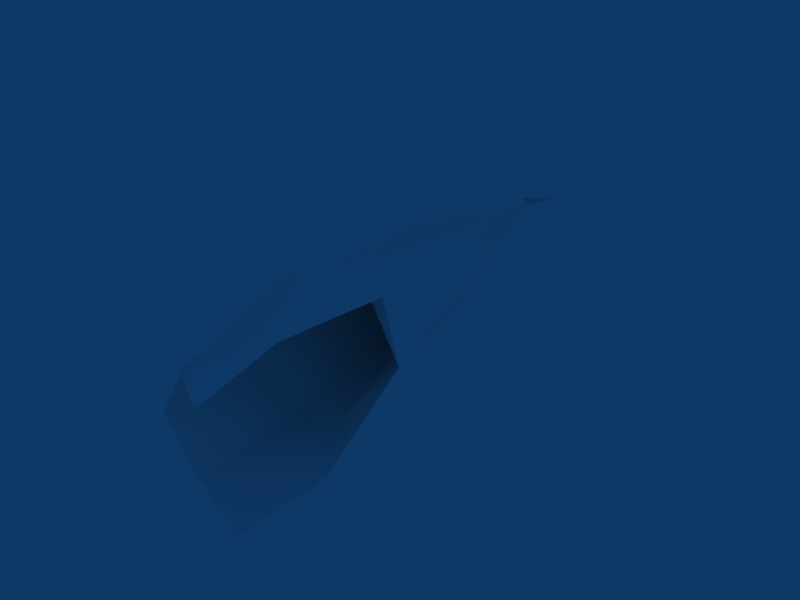 # Source: 02-right_leg3.blend  (saved by Blender 2.61.0; exported with 4.5.12 LTS)
import bpy
from mathutils import Matrix  # noqa: F401  (used for matrix-valued properties, if any)

bpy.ops.wm.read_factory_settings(use_empty=True)
scene = bpy.context.scene
scene.name = 'Scene'

# ---- collections
col_collection_1 = bpy.data.collections.new('Collection 1'); scene.collection.children.link(col_collection_1)

# ---- materials (node trees are filled in below, after node groups)
mat_skin = bpy.data.materials.new('Skin')
mat_skin.alpha_threshold = 0.0
mat_skin.diffuse_color = (1.0, 1.0, 1.0, 1.0)
mat_skin.specular_color = (0.1, 0.1, 0.1)
mat_skin.roughness = 0.5
mat_skin.line_color = (0.0, 0.0, 0.0, 1.0)

# ---- node groups
ng_auto_smooth = bpy.data.node_groups.new('Auto Smooth', 'GeometryNodeTree')
_s = ng_auto_smooth.interface.new_socket(name='Geometry', in_out='OUTPUT', socket_type='NodeSocketGeometry')
_s = ng_auto_smooth.interface.new_socket(name='Geometry', in_out='INPUT', socket_type='NodeSocketGeometry')
_s = ng_auto_smooth.interface.new_socket(name='Angle', in_out='INPUT', socket_type='NodeSocketFloat')
_s.subtype = 'ANGLE'
_s.min_value = 0.0
_s.max_value = 3.142
ng_auto_smooth.is_modifier = True
_N = ng_auto_smooth.nodes; _L = ng_auto_smooth.links
n0 = _N.new('NodeGroupOutput'); n0.name = 'Group Output'; n0.location = (480, -100)
n1 = _N.new('NodeGroupInput'); n1.name = 'Group Input'; n1.location = (-420, -300)
n2 = _N.new('NodeGroupInput'); n2.name = 'Group Input.001'; n2.location = (-60, -100)
n3 = _N.new('GeometryNodeSetShadeSmooth'); n3.name = 'Set Shade Smooth'; n3.location = (120, -100)
n3.domain = 'EDGE'
n4 = _N.new('GeometryNodeSetShadeSmooth'); n4.name = 'Set Shade Smooth.001'; n4.location = (300, -100)
n5 = _N.new('GeometryNodeInputMeshEdgeAngle'); n5.name = 'Edge Angle'; n5.location = (-420, -220)
n6 = _N.new('GeometryNodeInputEdgeSmooth'); n6.name = 'Is Edge Smooth'; n6.location = (-60, -160)
n7 = _N.new('GeometryNodeInputShadeSmooth'); n7.name = 'Is Face Smooth'; n7.location = (-240, -340)
n8 = _N.new('FunctionNodeBooleanMath'); n8.name = 'Boolean Math'; n8.location = (-60, -220)
n9 = _N.new('FunctionNodeCompare'); n9.name = 'Compare'; n9.location = (-240, -180)
n9.operation = 'LESS_EQUAL'
_L.new(n5.outputs[0], n9.inputs[0])
_L.new(n4.outputs[0], n0.inputs[0])
_L.new(n1.outputs[1], n9.inputs[1])
_L.new(n9.outputs[0], n8.inputs[0])
_L.new(n7.outputs[0], n8.inputs[1])
_L.new(n2.outputs[0], n3.inputs[0])
_L.new(n6.outputs[0], n3.inputs[1])
_L.new(n3.outputs[0], n4.inputs[0])
_L.new(n8.outputs[0], n3.inputs[2])
n0.is_active_output = True

# ---- material node trees

# ---- world
world_world = bpy.data.worlds.new('World'); scene.world = world_world
world_world.color = (0.05656, 0.2208, 0.4)
world_world.use_sun_shadow = False
world_world.sun_shadow_jitter_overblur = 0.0
world_world.cycles.sampling_method = 'MANUAL'
world_world.cycles.sample_map_resolution = 256

# ---- meshes
me_body_005 = bpy.data.meshes.new('Body.005')
me_body_005.from_pydata([(-0.7268, 0.2278, 0.4529), (0.2169, 0.1732, 0.3293), (1.199, 1.44, 0.3162), (0.3329, 2.268, 0.3129), (-0.7268, 2.739, 0.3162), (1.099, 1.374, -2.548), (2.083, 0.4859, -2.562), (-0.005902, 2.329, -0.5414), (-0.7268, 1.158, -0.8986), (0.3763, -0.2841, -0.9323), (-0.7268, -0.2487, -0.8112), (1.729, 1.44, -0.4332), (-0.7268, 2.584, -0.2956), (1.189, 0.1257, -0.243), (0.02192, -0.8728, -0.448), (0.8618, 2.37, -0.5806), (-0.7268, -0.2612, -0.09469), (1.329, 0.2696, -0.7324), (1.607, 0.8167, -3.127), (1.503, -0.22, -2.473), (1.393, -0.1603, -2.202), (1.673, 1.374, -2.548), (0.8265, 0.2216, -2.566), (1.9, 0.9628, -0.9872)], [], [(11, 2, 13), (2, 1, 13), (3, 15, 7), (9, 10, 8), (1, 0, 16), (16, 10, 14), (13, 17, 11), (17, 13, 14), (1, 16, 14), (14, 13, 1), (11, 15, 3), (3, 2, 11), (5, 21, 18), (19, 20, 22), (19, 6, 20), (22, 5, 18), (18, 21, 6), (9, 17, 14), (10, 9, 14), (12, 4, 3), (3, 7, 12), (9, 20, 17), (20, 9, 22), (5, 15, 21), (5, 7, 15), (7, 22, 8), (7, 5, 22), (8, 22, 9), (23, 6, 21), (23, 11, 17), (6, 23, 20), (23, 17, 20), (11, 23, 15), (23, 21, 15), (7, 8, 12)])
me_body_005.polygons.foreach_set('use_smooth', [True] * 35)
_uv = me_body_005.uv_layers.new(name='UVTex')
_uv.uv.foreach_set('vector', [0.515, 0.283, 0.5097, 0.3333, 0.4524, 0.3049, 0.5097, 0.3333, 0.4285, 0.3583, 0.4524, 0.3049, 0.2197, 0.08691, 0.2601, 0.1279, 0.2143, 0.1356, 0.837, 0.116, 0.8865, 0.08052, 0.9337, 0.1422, 0.4285, 0.3583, 0.397, 0.3892, 0.3691, 0.3621, 0.6013, 0.9533, 0.6379, 0.9385, 0.6379, 0.995, 0.4524, 0.3049, 0.4531, 0.2777, 0.515, 0.283, 0.4531, 0.2777, 0.4524, 0.3049, 0.3692, 0.3245, 0.05472, 0.9344, 0.08281, 0.9852, 0.03197, 0.9852, 0.3692, 0.3245, 0.4524, 0.3049, 0.4285, 0.3583, 0.6489, 0.2858, 0.7115, 0.2805, 0.712, 0.3303, 0.712, 0.3303, 0.6552, 0.3279, 0.6489, 0.2858, 0.2829, 0.2395, 0.3124, 0.2333, 0.3081, 0.27, 0.8994, 0.3205, 0.9023, 0.3364, 0.861, 0.3391, 0.4082, 0.1881, 0.4531, 0.1694, 0.4115, 0.2042, 0.7821, 0.6255, 0.8467, 0.6161, 0.8287, 0.6534, 0.6231, 0.1364, 0.6506, 0.1692, 0.5973, 0.1663, 0.3937, 0.2924, 0.4531, 0.2777, 0.3692, 0.3245, 0.8865, 0.08052, 0.837, 0.116, 0.8326, 0.07816, 0.1779, 0.1279, 0.1722, 0.09381, 0.2197, 0.08691, 0.2197, 0.08691, 0.2143, 0.1356, 0.1779, 0.1279, 0.3937, 0.2924, 0.4115, 0.2042, 0.4531, 0.2777, 0.9023, 0.3364, 0.9153, 0.4094, 0.861, 0.3391, 0.2829, 0.2395, 0.2601, 0.1279, 0.3124, 0.2333, 0.2829, 0.2395, 0.2143, 0.1356, 0.2601, 0.1279, 0.8724, 0.5403, 0.7821, 0.6255, 0.7978, 0.5271, 0.8724, 0.5403, 0.8467, 0.6161, 0.7821, 0.6255, 0.8327, 0.4661, 0.861, 0.3391, 0.9153, 0.4094, 0.6222, 0.2542, 0.5973, 0.1663, 0.6506, 0.1692, 0.4939, 0.2511, 0.515, 0.283, 0.4531, 0.2777, 0.4531, 0.1694, 0.4939, 0.2511, 0.4115, 0.2042, 0.4939, 0.2511, 0.4531, 0.2777, 0.4115, 0.2042, 0.6489, 0.2858, 0.6222, 0.2542, 0.7115, 0.2805, 0.6222, 0.2542, 0.6506, 0.1692, 0.7115, 0.2805, 0.8724, 0.5403, 0.7978, 0.5271, 0.8707, 0.4982])
_ca = me_body_005.color_attributes.new('Col', 'BYTE_COLOR', 'CORNER')
_ca.data.foreach_set('color', [1.0, 1.0, 1.0, 1.0, 1.0, 1.0, 1.0, 1.0, 1.0, 1.0, 1.0, 1.0, 1.0, 1.0, 1.0, 1.0, 1.0, 1.0, 1.0, 1.0, 1.0, 1.0, 1.0, 1.0, 1.0, 1.0, 1.0, 1.0, 1.0, 1.0, 1.0, 1.0, 1.0, 1.0, 1.0, 1.0, 1.0, 1.0, 1.0, 1.0, 1.0, 1.0, 1.0, 1.0, 1.0, 1.0, 1.0, 1.0, 1.0, 1.0, 1.0, 1.0, 1.0, 1.0, 1.0, 1.0, 1.0, 1.0, 1.0, 1.0, 1.0, 1.0, 1.0, 1.0, 1.0, 1.0, 1.0, 1.0, 1.0, 1.0, 1.0, 1.0, 1.0, 1.0, 1.0, 1.0, 1.0, 1.0, 1.0, 1.0, 1.0, 1.0, 1.0, 1.0, 1.0, 1.0, 1.0, 1.0, 1.0, 1.0, 1.0, 1.0, 1.0, 1.0, 1.0, 1.0, 1.0, 1.0, 1.0, 1.0, 1.0, 1.0, 1.0, 1.0, 1.0, 1.0, 1.0, 1.0, 1.0, 1.0, 1.0, 1.0, 1.0, 1.0, 1.0, 1.0, 1.0, 1.0, 1.0, 1.0, 1.0, 1.0, 1.0, 1.0, 1.0, 1.0, 1.0, 1.0, 1.0, 1.0, 1.0, 1.0, 1.0, 1.0, 1.0, 1.0, 1.0, 1.0, 1.0, 1.0, 1.0, 1.0, 1.0, 1.0, 1.0, 1.0, 1.0, 1.0, 1.0, 1.0, 1.0, 1.0, 1.0, 1.0, 1.0, 1.0, 1.0, 1.0, 1.0, 1.0, 1.0, 1.0, 1.0, 1.0, 1.0, 1.0, 1.0, 1.0, 1.0, 1.0, 1.0, 1.0, 1.0, 1.0, 1.0, 1.0, 1.0, 1.0, 1.0, 1.0, 1.0, 1.0, 1.0, 1.0, 1.0, 1.0, 1.0, 1.0, 1.0, 1.0, 1.0, 1.0, 1.0, 1.0, 1.0, 1.0, 1.0, 1.0, 1.0, 1.0, 1.0, 1.0, 1.0, 1.0, 1.0, 1.0, 1.0, 1.0, 1.0, 1.0, 1.0, 1.0, 1.0, 1.0, 1.0, 1.0, 1.0, 1.0, 1.0, 1.0, 1.0, 1.0, 1.0, 1.0, 1.0, 1.0, 1.0, 1.0, 1.0, 1.0, 1.0, 1.0, 1.0, 1.0, 1.0, 1.0, 1.0, 1.0, 1.0, 1.0, 1.0, 1.0, 1.0, 1.0, 1.0, 1.0, 1.0, 1.0, 1.0, 1.0, 1.0, 1.0, 1.0, 1.0, 1.0, 1.0, 1.0, 1.0, 1.0, 1.0, 1.0, 1.0, 1.0, 1.0, 1.0, 1.0, 1.0, 1.0, 1.0, 1.0, 1.0, 1.0, 1.0, 1.0, 1.0, 1.0, 1.0, 1.0, 1.0, 1.0, 1.0, 1.0, 1.0, 1.0, 1.0, 1.0, 1.0, 1.0, 1.0, 1.0, 1.0, 1.0, 1.0, 1.0, 1.0, 1.0, 1.0, 1.0, 1.0, 1.0, 1.0, 1.0, 1.0, 1.0, 1.0, 1.0, 1.0, 1.0, 1.0, 1.0, 1.0, 1.0, 1.0, 1.0, 1.0, 1.0, 1.0, 1.0, 1.0, 1.0, 1.0, 1.0, 1.0, 1.0, 1.0, 1.0, 1.0, 1.0, 1.0, 1.0, 1.0, 1.0, 1.0, 1.0, 1.0, 1.0, 1.0, 1.0, 1.0, 1.0, 1.0, 1.0, 1.0, 1.0, 1.0, 1.0, 1.0, 1.0, 1.0, 1.0, 1.0, 1.0, 1.0, 1.0, 1.0, 1.0, 1.0, 1.0, 1.0, 1.0, 1.0, 1.0, 1.0, 1.0, 1.0, 1.0, 1.0, 1.0, 1.0, 1.0, 1.0, 1.0, 1.0, 1.0, 1.0, 1.0, 1.0, 1.0, 1.0, 1.0, 1.0, 1.0, 1.0, 1.0, 1.0, 1.0, 1.0, 1.0, 1.0, 1.0, 1.0, 1.0, 1.0, 1.0, 1.0, 1.0, 1.0, 1.0, 1.0, 1.0, 1.0, 1.0, 1.0, 1.0, 1.0, 1.0, 1.0, 1.0, 1.0, 1.0, 1.0, 1.0, 1.0, 1.0, 1.0, 1.0, 1.0, 1.0, 1.0, 1.0])
me_body_005.materials.append(mat_skin)
me_body_005.use_remesh_preserve_volume = False
me_body_005.use_remesh_preserve_attributes = False
me_body_005.use_mirror_vertex_groups = False
me_body_005.update()

# ---- objects
ob_man_005 = bpy.data.objects.new('Man.005', me_body_005)

# ---- transforms, parenting, visibility, modifiers, constraints
ob_man_005.location = (0.0, 0.0, 0.0)
ob_man_005.rotation_euler = (-1.631, -9.726e-06, 2.953)
ob_man_005.scale = (0.2643, 0.2643, 0.7187)
ob_man_005.lock_rotations_4d = False
ob_man_005.empty_display_type = 'ARROWS'
ob_man_005.color = (0.0, 0.0, 0.0, 1.0)
ob_man_005.lineart.crease_threshold = 0.0
_vg = ob_man_005.vertex_groups.new(name='UpperArm_L')
_vg = ob_man_005.vertex_groups.new(name='UpperArm_R')
_vg = ob_man_005.vertex_groups.new(name='LowerArm_L')
_vg = ob_man_005.vertex_groups.new(name='LowerArm_R')
_vg = ob_man_005.vertex_groups.new(name='Palm_L')
_vg = ob_man_005.vertex_groups.new(name='Palm_R')
_vg = ob_man_005.vertex_groups.new(name='Thumb_L')
_vg = ob_man_005.vertex_groups.new(name='Thumb_R')
_vg = ob_man_005.vertex_groups.new(name='Fingers_L')
_vg = ob_man_005.vertex_groups.new(name='Fingers_R')
_vg = ob_man_005.vertex_groups.new(name='Back')
_vg = ob_man_005.vertex_groups.new(name='Neck')
_vg = ob_man_005.vertex_groups.new(name='Head')
_vg = ob_man_005.vertex_groups.new(name='Shoulder_L')
_vg = ob_man_005.vertex_groups.new(name='Shoulder_R')
_vg = ob_man_005.vertex_groups.new(name='Pelvis')
_vg = ob_man_005.vertex_groups.new(name='UpperLeg_L')
_vg = ob_man_005.vertex_groups.new(name='UpperLeg_R')
_vg = ob_man_005.vertex_groups.new(name='LowerLeg_L')
_vg = ob_man_005.vertex_groups.new(name='LowerLeg_R')
_vg = ob_man_005.vertex_groups.new(name='Foot_L')
_vg = ob_man_005.vertex_groups.new(name='Foot_R')
_vg = ob_man_005.vertex_groups.new(name='Hip_L')
_vg = ob_man_005.vertex_groups.new(name='Hip_R')
_m = ob_man_005.modifiers.new('Auto Smooth', 'NODES')
_m.node_group = ng_auto_smooth
_gi = [s.identifier for s in ng_auto_smooth.interface.items_tree if s.item_type == 'SOCKET' and s.in_out == 'INPUT']
_m[_gi[1]] = 0.5236  # Angle

# ---- collection membership
col_collection_1.objects.link(ob_man_005)

# ---- scene / render settings (as saved in the file)
scene.frame_start = 1; scene.frame_end = 250; scene.frame_set(40)
scene.render.engine = 'BLENDER_EEVEE_NEXT'
scene.render.image_settings.file_format = 'JPEG'
scene.render.image_settings.color_mode = 'RGB'
scene.render.image_settings.compression = 90
scene.render.resolution_x = 800
scene.render.resolution_y = 600
scene.render.pixel_aspect_x = 100.0
scene.render.pixel_aspect_y = 100.0
scene.render.fps = 25
scene.render.dither_intensity = 0.0
scene.render.use_compositing = False
scene.render.use_sequencer = False
scene.render.bake_margin = 2
scene.render.bake_bias = 0.0
scene.render.use_stamp_time = False
scene.render.use_stamp_date = False
scene.render.use_stamp_frame = False
scene.render.use_stamp_camera = False
scene.render.use_stamp_scene = False
scene.render.use_stamp_filename = False
scene.render.use_stamp_render_time = False
scene.render.stamp_font_size = 0
scene.cycles.use_denoising = False
scene.cycles.samples = 10
scene.cycles.sampling_pattern = 'TABULATED_SOBOL'
scene.cycles.light_sampling_threshold = 0.0
scene.cycles.use_adaptive_sampling = False
scene.cycles.use_light_tree = False
scene.cycles.blur_glossy = 0.0
scene.cycles.volume_bounces = 1
scene.cycles.pixel_filter_type = 'GAUSSIAN'
scene.cycles.sample_clamp_indirect = 0.0
scene.view_settings.view_transform = 'Raw'
bpy.context.view_layer.update()

# ---- added for rendering (the .blend has no active camera): camera
cam_auto = bpy.data.cameras.new('AutoCamera')
cam_auto.lens = 50.0
cam_auto.sensor_width = 36.0
cam_auto.clip_end = 1000.0
ob_auto_camera = bpy.data.objects.new('AutoCamera', cam_auto)
scene.collection.objects.link(ob_auto_camera)
ob_auto_camera.location = (2.94835, -2.53985, 2.16538)
ob_auto_camera.rotation_euler = (1.09748, -7.21219e-08, 0.694738)
scene.camera = ob_auto_camera
bpy.context.view_layer.update()
